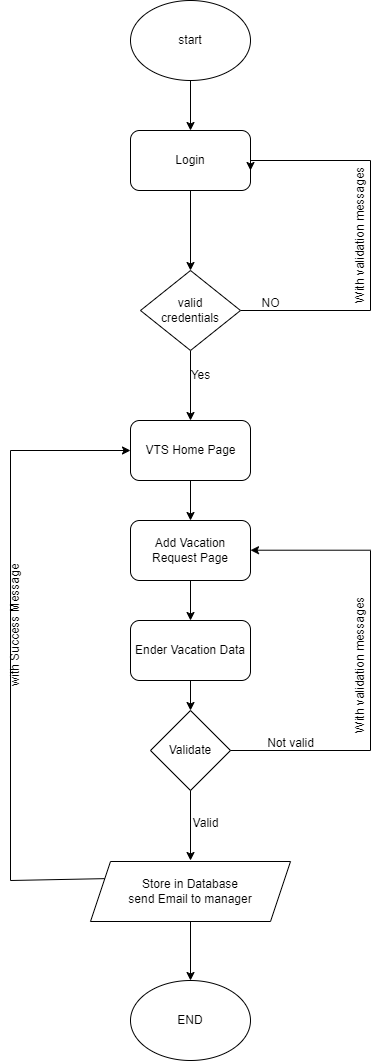

The diagram above was exported from draw.io. Its source (the exported page's mxGraphModel, read from the mxfile embedded in the PNG):
<mxGraphModel dx="1050" dy="1691" grid="1" gridSize="10" guides="1" tooltips="1" connect="1" arrows="1" fold="1" page="1" pageScale="1" pageWidth="827" pageHeight="1169" math="0" shadow="0">
  <root>
    <mxCell id="0" />
    <mxCell id="1" parent="0" />
    <mxCell id="CMUmXfklFR5jbLNJWaKX-1" value="" style="rounded=1;whiteSpace=wrap;html=1;" parent="1" vertex="1">
      <mxGeometry x="320" y="290" width="120" height="60" as="geometry" />
    </mxCell>
    <mxCell id="CMUmXfklFR5jbLNJWaKX-2" value="VTS Home Page" style="text;html=1;align=center;verticalAlign=middle;resizable=0;points=[];autosize=1;strokeColor=none;fillColor=none;" parent="1" vertex="1">
      <mxGeometry x="325" y="305" width="110" height="30" as="geometry" />
    </mxCell>
    <mxCell id="CMUmXfklFR5jbLNJWaKX-6" style="edgeStyle=orthogonalEdgeStyle;rounded=0;orthogonalLoop=1;jettySize=auto;html=1;" parent="1" source="CMUmXfklFR5jbLNJWaKX-3" target="CMUmXfklFR5jbLNJWaKX-7" edge="1">
      <mxGeometry relative="1" as="geometry">
        <mxPoint x="380" y="490" as="targetPoint" />
      </mxGeometry>
    </mxCell>
    <mxCell id="CMUmXfklFR5jbLNJWaKX-3" value="Add Vacation Request Page" style="rounded=1;whiteSpace=wrap;html=1;" parent="1" vertex="1">
      <mxGeometry x="320" y="390" width="120" height="60" as="geometry" />
    </mxCell>
    <mxCell id="CMUmXfklFR5jbLNJWaKX-4" value="" style="endArrow=classic;html=1;rounded=0;exitX=0.5;exitY=1;exitDx=0;exitDy=0;entryX=0.5;entryY=0;entryDx=0;entryDy=0;" parent="1" source="CMUmXfklFR5jbLNJWaKX-1" target="CMUmXfklFR5jbLNJWaKX-3" edge="1">
      <mxGeometry width="50" height="50" relative="1" as="geometry">
        <mxPoint x="300" y="400" as="sourcePoint" />
        <mxPoint x="360" y="380" as="targetPoint" />
      </mxGeometry>
    </mxCell>
    <mxCell id="CMUmXfklFR5jbLNJWaKX-9" style="edgeStyle=orthogonalEdgeStyle;rounded=0;orthogonalLoop=1;jettySize=auto;html=1;exitX=0.5;exitY=1;exitDx=0;exitDy=0;entryX=0.5;entryY=0;entryDx=0;entryDy=0;" parent="1" source="CMUmXfklFR5jbLNJWaKX-7" target="CMUmXfklFR5jbLNJWaKX-8" edge="1">
      <mxGeometry relative="1" as="geometry" />
    </mxCell>
    <mxCell id="CMUmXfklFR5jbLNJWaKX-7" value="Ender Vacation Data" style="rounded=1;whiteSpace=wrap;html=1;" parent="1" vertex="1">
      <mxGeometry x="320" y="490" width="120" height="60" as="geometry" />
    </mxCell>
    <mxCell id="CMUmXfklFR5jbLNJWaKX-8" value="Validate" style="rhombus;whiteSpace=wrap;html=1;" parent="1" vertex="1">
      <mxGeometry x="340" y="580" width="80" height="80" as="geometry" />
    </mxCell>
    <mxCell id="CMUmXfklFR5jbLNJWaKX-18" value="" style="endArrow=none;html=1;rounded=0;" parent="1" edge="1">
      <mxGeometry width="50" height="50" relative="1" as="geometry">
        <mxPoint x="560" y="620" as="sourcePoint" />
        <mxPoint x="560" y="420" as="targetPoint" />
      </mxGeometry>
    </mxCell>
    <mxCell id="CMUmXfklFR5jbLNJWaKX-19" value="" style="endArrow=classic;html=1;rounded=0;entryX=1;entryY=0.5;entryDx=0;entryDy=0;" parent="1" edge="1">
      <mxGeometry width="50" height="50" relative="1" as="geometry">
        <mxPoint x="560" y="419.71" as="sourcePoint" />
        <mxPoint x="440" y="419.71" as="targetPoint" />
      </mxGeometry>
    </mxCell>
    <mxCell id="CMUmXfklFR5jbLNJWaKX-21" value="" style="endArrow=none;html=1;rounded=0;exitX=1;exitY=0.5;exitDx=0;exitDy=0;" parent="1" source="CMUmXfklFR5jbLNJWaKX-8" edge="1">
      <mxGeometry width="50" height="50" relative="1" as="geometry">
        <mxPoint x="430" y="620" as="sourcePoint" />
        <mxPoint x="560" y="620" as="targetPoint" />
      </mxGeometry>
    </mxCell>
    <mxCell id="CMUmXfklFR5jbLNJWaKX-22" value="Not valid" style="text;html=1;align=center;verticalAlign=middle;resizable=0;points=[];autosize=1;strokeColor=none;fillColor=none;" parent="1" vertex="1">
      <mxGeometry x="445" y="598" width="70" height="30" as="geometry" />
    </mxCell>
    <mxCell id="CMUmXfklFR5jbLNJWaKX-23" value="With validation messages" style="text;html=1;align=center;verticalAlign=middle;resizable=0;points=[];autosize=1;strokeColor=none;fillColor=none;rotation=-90;" parent="1" vertex="1">
      <mxGeometry x="470" y="520" width="160" height="30" as="geometry" />
    </mxCell>
    <mxCell id="CMUmXfklFR5jbLNJWaKX-24" value="" style="endArrow=classic;html=1;rounded=0;exitX=0.5;exitY=1;exitDx=0;exitDy=0;" parent="1" source="CMUmXfklFR5jbLNJWaKX-8" edge="1">
      <mxGeometry width="50" height="50" relative="1" as="geometry">
        <mxPoint x="420" y="690" as="sourcePoint" />
        <mxPoint x="380" y="730" as="targetPoint" />
      </mxGeometry>
    </mxCell>
    <mxCell id="CMUmXfklFR5jbLNJWaKX-25" value="Valid&lt;div&gt;&lt;br&gt;&lt;/div&gt;" style="text;html=1;align=center;verticalAlign=middle;resizable=0;points=[];autosize=1;strokeColor=none;fillColor=none;" parent="1" vertex="1">
      <mxGeometry x="370" y="680" width="50" height="40" as="geometry" />
    </mxCell>
    <mxCell id="ciBt6l0zqtKxPaqbVHpE-20" style="edgeStyle=orthogonalEdgeStyle;rounded=0;orthogonalLoop=1;jettySize=auto;html=1;exitX=0.5;exitY=1;exitDx=0;exitDy=0;" edge="1" parent="1" source="CMUmXfklFR5jbLNJWaKX-27" target="ciBt6l0zqtKxPaqbVHpE-21">
      <mxGeometry relative="1" as="geometry">
        <mxPoint x="380" y="860" as="targetPoint" />
      </mxGeometry>
    </mxCell>
    <mxCell id="CMUmXfklFR5jbLNJWaKX-27" value="Store in Database&lt;br&gt;send Email to manager" style="shape=parallelogram;perimeter=parallelogramPerimeter;whiteSpace=wrap;html=1;fixedSize=1;" parent="1" vertex="1">
      <mxGeometry x="280" y="731" width="200" height="60" as="geometry" />
    </mxCell>
    <mxCell id="CMUmXfklFR5jbLNJWaKX-28" value="" style="endArrow=classic;html=1;rounded=0;entryX=0;entryY=0.5;entryDx=0;entryDy=0;" parent="1" target="CMUmXfklFR5jbLNJWaKX-1" edge="1">
      <mxGeometry width="50" height="50" relative="1" as="geometry">
        <mxPoint x="200" y="320" as="sourcePoint" />
        <mxPoint x="260" y="588" as="targetPoint" />
      </mxGeometry>
    </mxCell>
    <mxCell id="CMUmXfklFR5jbLNJWaKX-30" value="" style="endArrow=none;html=1;rounded=0;" parent="1" edge="1">
      <mxGeometry width="50" height="50" relative="1" as="geometry">
        <mxPoint x="200" y="750" as="sourcePoint" />
        <mxPoint x="200" y="320" as="targetPoint" />
      </mxGeometry>
    </mxCell>
    <mxCell id="CMUmXfklFR5jbLNJWaKX-33" value="" style="endArrow=none;html=1;rounded=0;entryX=0;entryY=0.25;entryDx=0;entryDy=0;" parent="1" target="CMUmXfklFR5jbLNJWaKX-27" edge="1">
      <mxGeometry width="50" height="50" relative="1" as="geometry">
        <mxPoint x="200" y="750" as="sourcePoint" />
        <mxPoint x="270" y="700" as="targetPoint" />
      </mxGeometry>
    </mxCell>
    <mxCell id="CMUmXfklFR5jbLNJWaKX-34" value="with Success Message" style="text;html=1;align=center;verticalAlign=middle;resizable=0;points=[];autosize=1;strokeColor=none;fillColor=none;rotation=-90;" parent="1" vertex="1">
      <mxGeometry x="130" y="480" width="150" height="30" as="geometry" />
    </mxCell>
    <mxCell id="ciBt6l0zqtKxPaqbVHpE-4" style="edgeStyle=orthogonalEdgeStyle;rounded=0;orthogonalLoop=1;jettySize=auto;html=1;exitX=0.5;exitY=1;exitDx=0;exitDy=0;entryX=0.5;entryY=0;entryDx=0;entryDy=0;" edge="1" parent="1" source="ciBt6l0zqtKxPaqbVHpE-1" target="ciBt6l0zqtKxPaqbVHpE-3">
      <mxGeometry relative="1" as="geometry" />
    </mxCell>
    <mxCell id="ciBt6l0zqtKxPaqbVHpE-1" value="Login" style="rounded=1;whiteSpace=wrap;html=1;" vertex="1" parent="1">
      <mxGeometry x="320" width="120" height="60" as="geometry" />
    </mxCell>
    <mxCell id="ciBt6l0zqtKxPaqbVHpE-6" style="edgeStyle=orthogonalEdgeStyle;rounded=0;orthogonalLoop=1;jettySize=auto;html=1;exitX=0.5;exitY=1;exitDx=0;exitDy=0;entryX=0.5;entryY=0;entryDx=0;entryDy=0;" edge="1" parent="1" source="ciBt6l0zqtKxPaqbVHpE-3" target="CMUmXfklFR5jbLNJWaKX-1">
      <mxGeometry relative="1" as="geometry">
        <mxPoint x="380" y="260" as="sourcePoint" />
      </mxGeometry>
    </mxCell>
    <mxCell id="ciBt6l0zqtKxPaqbVHpE-7" style="edgeStyle=orthogonalEdgeStyle;rounded=0;orthogonalLoop=1;jettySize=auto;html=1;exitX=1;exitY=0.5;exitDx=0;exitDy=0;entryX=1;entryY=0.5;entryDx=0;entryDy=0;" edge="1" parent="1">
      <mxGeometry relative="1" as="geometry">
        <mxPoint x="430" y="180" as="sourcePoint" />
        <mxPoint x="440" y="40" as="targetPoint" />
        <Array as="points">
          <mxPoint x="560" y="180" />
          <mxPoint x="560" y="30" />
          <mxPoint x="440" y="30" />
        </Array>
      </mxGeometry>
    </mxCell>
    <mxCell id="ciBt6l0zqtKxPaqbVHpE-3" value="valid&lt;br&gt;credentials" style="rhombus;whiteSpace=wrap;html=1;" vertex="1" parent="1">
      <mxGeometry x="330" y="140" width="100" height="80" as="geometry" />
    </mxCell>
    <mxCell id="ciBt6l0zqtKxPaqbVHpE-8" value="Yes" style="text;html=1;align=center;verticalAlign=middle;resizable=0;points=[];autosize=1;strokeColor=none;fillColor=none;" vertex="1" parent="1">
      <mxGeometry x="370" y="230" width="40" height="30" as="geometry" />
    </mxCell>
    <mxCell id="ciBt6l0zqtKxPaqbVHpE-10" value="NO" style="text;html=1;align=center;verticalAlign=middle;resizable=0;points=[];autosize=1;strokeColor=none;fillColor=none;" vertex="1" parent="1">
      <mxGeometry x="440" y="158" width="40" height="30" as="geometry" />
    </mxCell>
    <mxCell id="ciBt6l0zqtKxPaqbVHpE-11" value="With validation messages" style="text;html=1;align=center;verticalAlign=middle;resizable=0;points=[];autosize=1;strokeColor=none;fillColor=none;rotation=-90;" vertex="1" parent="1">
      <mxGeometry x="470" y="90" width="160" height="30" as="geometry" />
    </mxCell>
    <mxCell id="ciBt6l0zqtKxPaqbVHpE-19" style="edgeStyle=orthogonalEdgeStyle;rounded=0;orthogonalLoop=1;jettySize=auto;html=1;exitX=0.5;exitY=1;exitDx=0;exitDy=0;entryX=0.5;entryY=0;entryDx=0;entryDy=0;" edge="1" parent="1" source="ciBt6l0zqtKxPaqbVHpE-18" target="ciBt6l0zqtKxPaqbVHpE-1">
      <mxGeometry relative="1" as="geometry" />
    </mxCell>
    <mxCell id="ciBt6l0zqtKxPaqbVHpE-18" value="start" style="ellipse;whiteSpace=wrap;html=1;" vertex="1" parent="1">
      <mxGeometry x="320" y="-130" width="120" height="80" as="geometry" />
    </mxCell>
    <mxCell id="ciBt6l0zqtKxPaqbVHpE-21" value="END" style="ellipse;whiteSpace=wrap;html=1;" vertex="1" parent="1">
      <mxGeometry x="320" y="850" width="120" height="80" as="geometry" />
    </mxCell>
  </root>
</mxGraphModel>